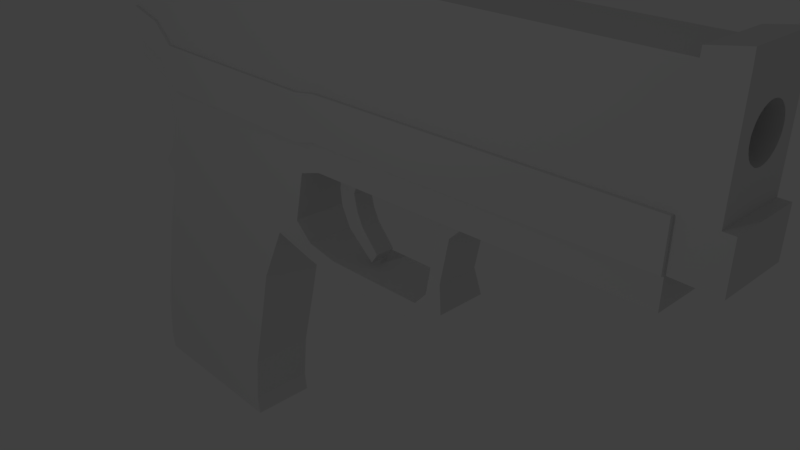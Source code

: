 # Source: gun1.blend  (saved by Blender 2.79.0; exported with 4.5.12 LTS)
import bpy
from mathutils import Matrix  # noqa: F401  (used for matrix-valued properties, if any)

bpy.ops.wm.read_factory_settings(use_empty=True)
scene = bpy.context.scene
scene.name = 'Scene'

# ---- collections
col_collection_1 = bpy.data.collections.new('Collection 1'); scene.collection.children.link(col_collection_1)

# ---- world
world_world = bpy.data.worlds.new('World'); scene.world = world_world
world_world.color = (0.05088, 0.05088, 0.05088)
world_world.use_sun_shadow = False
world_world.sun_shadow_jitter_overblur = 0.0
world_world.cycles.sampling_method = 'MANUAL'

# ---- cameras
cam_camera = bpy.data.cameras.new('Camera')
cam_camera.clip_end = 100.0
cam_camera.lens = 35.0
cam_camera.sensor_width = 32.0
cam_camera.sensor_height = 18.0
cam_camera.ortho_scale = 7.314
cam_camera.dof.focus_distance = 0.0
cam_camera.dof.aperture_fstop = 128.0

# ---- lights
light_lamp = bpy.data.lights.new('Lamp', 'POINT')
light_lamp.transmission_factor = 0.0
light_lamp.cutoff_distance = 30.0
light_lamp.energy = 100.0
light_lamp.shadow_buffer_clip_start = 1.001
light_lamp.shadow_soft_size = 0.1
light_lamp.shadow_maximum_resolution = 0.006
light_lamp.use_absolute_resolution = True

# ---- meshes
me_cube_001 = bpy.data.meshes.new('Cube.001')
me_cube_001.from_pydata([(6.298, 0.2837, 5.489), (6.298, 0.2782, 5.433), (6.298, 0.2621, 5.38), (6.298, 0.2359, 5.331), (6.298, 0.2006, 5.288), (6.298, 0.1576, 5.253), (6.298, 0.1086, 5.227), (6.298, 0.05535, 5.21), (6.298, -4.554e-07, 5.205), (6.298, -0.05535, 5.21), (6.298, -0.1086, 5.227), (6.298, -0.1576, 5.253), (6.298, -0.2006, 5.288), (6.298, -0.2359, 5.331), (6.298, -0.2621, 5.38), (6.298, -0.2782, 5.433), (6.298, -0.2837, 5.489), (6.298, -0.2782, 5.544), (6.298, -0.2621, 5.597), (6.298, -0.2359, 5.646), (6.298, -0.2006, 5.689), (6.298, -0.1576, 5.725), (6.298, -0.1086, 5.751), (6.298, -0.05535, 5.767), (6.298, -2.029e-07, 5.772), (6.298, 0.05535, 5.767), (6.298, 0.1086, 5.751), (6.298, 0.1576, 5.725), (6.298, 0.2006, 5.689), (6.298, 0.2359, 5.646), (6.298, 0.2621, 5.597), (6.298, 0.2782, 5.544), (2.526, 0.4693, 2.871), (2.526, -0.4693, 2.871), (-0.3819, 0.4693, 2.871), (-0.3819, -0.4693, 2.871), (-0.2207, -0.4693, 3.587), (-0.2207, 0.4693, 3.587), (2.687, -0.4693, 3.586), (2.687, 0.4693, 3.586), (-0.2207, -0.4693, 6.111), (-0.2207, 0.4693, 6.111), (2.687, -0.4693, 6.111), (2.687, 0.4693, 6.111), (3.031, -0.4693, 3.695), (3.031, 0.4693, 3.695), (3.048, -0.4693, 6.101), (3.048, 0.4693, 6.101), (7.734, -0.4693, 3.836), (7.734, 0.4693, 3.836), (7.752, -0.4693, 6.095), (7.752, 0.4693, 6.095), (-1.083, -0.4693, 4.328), (-1.083, 0.4693, 4.328), (-1.083, -0.4693, 6.111), (-1.083, 0.4693, 6.111), (-0.4673, -0.4693, 4.088), (-0.4673, 0.4693, 4.088), (-0.6519, -0.4693, 6.111), (-0.6519, 0.4693, 6.111), (-0.5995, -0.4693, 2.564), (-0.5995, 0.4693, 2.564), (2.117, -0.4693, 2.543), (2.117, 0.4693, 2.543), (-0.8991, -0.4693, 1.684), (-0.8991, 0.4693, 1.684), (1.706, -0.4693, 1.694), (1.706, 0.4693, 1.694), (-1.067, -0.4693, 0.9847), (-1.067, 0.4693, 0.9847), (1.538, -0.4693, 0.9943), (1.538, 0.4693, 0.9943), (-1.326, -0.4693, -0.01579), (-1.326, 0.4693, -0.01579), (1.28, -0.4693, -0.006185), (1.28, 0.4693, -0.006185), (-1.41, -0.4693, -0.7504), (-1.41, 0.4693, -0.7504), (1.196, -0.4693, -0.7408), (1.196, 0.4693, -0.7408), (-1.375, -0.4693, -1.023), (-1.375, 0.4693, -1.023), (1.231, -0.4693, -1.014), (1.231, 0.4693, -1.014), (-0.2207, 0.4693, 4.011), (-0.2207, -0.4693, 4.011), (2.687, -0.4693, 4.011), (2.687, 0.4693, 4.011), (3.034, -0.4693, 4.1), (3.034, 0.4693, 4.1), (7.737, -0.4693, 4.216), (7.737, 0.4693, 4.216), (-1.083, 0.4693, 4.628), (-1.083, -0.4693, 4.628), (-0.4984, 0.4693, 4.429), (-0.4984, -0.4693, 4.429), (-0.2207, 0.4693, 4.655), (2.687, -0.4693, 4.654), (3.038, -0.4693, 4.713), (7.742, -0.4693, 4.792), (-1.083, 0.4693, 5.082), (-0.5454, 0.4693, 4.944), (-0.2207, -0.4693, 4.655), (2.687, 0.4693, 4.654), (3.038, 0.4693, 4.713), (7.742, 0.4693, 4.792), (-1.083, -0.4693, 5.082), (-0.5454, -0.4693, 4.944), (8.172, -0.4693, 6.092), (8.172, 0.4693, 6.092), (8.157, -0.4693, 4.213), (8.157, 0.4693, 4.213), (8.161, -0.4693, 4.789), (8.161, 0.4693, 4.789), (8.29, -0.4693, 4.212), (8.29, 0.4693, 4.212), (8.294, -0.4693, 4.788), (8.294, 0.4693, 4.788), (2.636, 0.3778, 2.308), (2.636, -0.3778, 2.308), (2.668, -0.3778, 2.555), (2.668, 0.3778, 2.555), (3.106, 0.3778, 2.224), (3.106, -0.3778, 2.224), (3.139, -0.3778, 2.471), (3.139, 0.3778, 2.471), (4.715, 0.3778, 2.28), (4.715, -0.3778, 2.28), (4.636, -0.3778, 2.516), (4.636, 0.3778, 2.516), (5.016, 0.3509, 2.504), (5.016, -0.3374, 2.504), (4.772, -0.3374, 2.678), (4.772, 0.3509, 2.678), (4.947, 0.292, 2.863), (4.947, -0.292, 2.863), (4.79, -0.292, 2.974), (4.79, 0.292, 2.974), (5.074, 0.292, 3.496), (5.074, -0.292, 3.496), (4.881, -0.292, 3.499), (4.881, 0.292, 3.499), (5.303, 0.292, 3.723), (5.303, -0.292, 3.723), (4.652, -0.292, 3.726), (4.652, 0.292, 3.726), (5.334, -0.4693, 3.764), (5.351, -0.4693, 6.098), (5.334, 0.4693, 3.764), (5.351, 0.4693, 6.098), (5.337, 0.4693, 4.157), (5.337, -0.4693, 4.157), (5.341, -0.4693, 4.752), (5.341, 0.4693, 4.752), (4.635, -0.4693, 6.099), (4.618, -0.4693, 3.743), (4.618, 0.4693, 3.743), (4.635, 0.4693, 6.099), (4.621, 0.4693, 4.139), (4.621, -0.4693, 4.139), (4.625, -0.4693, 4.739), (4.625, 0.4693, 4.739), (3.427, -0.4693, 6.101), (3.41, -0.4693, 3.706), (3.41, 0.4693, 3.706), (3.427, 0.4693, 6.101), (3.413, 0.4693, 4.109), (3.413, -0.4693, 4.109), (3.417, -0.4693, 4.719), (3.417, 0.4693, 4.719), (3.062, -0.1369, 3.622), (3.062, 0.1369, 3.622), (3.389, -0.1369, 3.634), (3.389, 0.1369, 3.634), (3.031, -0.1369, 3.393), (3.031, 0.1369, 3.393), (3.298, -0.1369, 3.404), (3.298, 0.1369, 3.404), (3.064, -0.1369, 3.159), (3.064, 0.1369, 3.159), (3.354, -0.1369, 3.17), (3.354, 0.1369, 3.17), (3.202, -0.1369, 2.889), (3.202, 0.1369, 2.889), (3.447, -0.1369, 2.985), (3.447, 0.1369, 2.985), (3.611, -0.1369, 2.552), (3.611, 0.1369, 2.552), (3.71, -0.1369, 2.698), (3.71, 0.1369, 2.698), (7.756, -0.4693, 6.195), (7.756, 0.4693, 6.195), (8.17, -0.4693, 6.262), (8.17, 0.4693, 6.262), (-0.3759, -0.4693, 6.354), (-0.3759, 0.4693, 6.354), (-0.5454, -0.4693, 6.354), (-0.5454, 0.4693, 6.354), (-0.5627, 0.4693, 3.017), (-0.5627, -0.4693, 3.017), (-0.4015, -0.4693, 3.546), (-0.4015, 0.4693, 3.546), (-0.4265, -0.4693, 3.791), (-0.4265, 0.4693, 3.791), (-0.786, -0.4693, 2.739), (-0.786, 0.4693, 2.739), (-0.2207, -0.5193, 4.011), (2.687, -0.5193, 4.011), (3.034, -0.5193, 4.1), (7.737, -0.5193, 4.216), (-1.083, -0.5193, 4.628), (-0.4984, -0.5193, 4.429), (2.687, -0.5193, 4.654), (3.038, -0.5193, 4.713), (7.742, -0.5193, 4.792), (-0.2207, -0.5193, 4.655), (-1.083, -0.5193, 5.082), (-0.5454, -0.5193, 4.944), (5.337, -0.5193, 4.157), (5.341, -0.5193, 4.752), (4.621, -0.5193, 4.139), (4.625, -0.5193, 4.739), (3.413, -0.5193, 4.109), (3.417, -0.5193, 4.719), (-0.2207, 0.5193, 4.011), (2.687, 0.5193, 4.011), (3.034, 0.5193, 4.1), (7.737, 0.5193, 4.216), (-1.083, 0.5193, 4.628), (-0.4984, 0.5193, 4.429), (-0.2207, 0.5193, 4.655), (-1.083, 0.5193, 5.082), (-0.5454, 0.5193, 4.944), (2.687, 0.5193, 4.654), (3.038, 0.5193, 4.713), (7.742, 0.5193, 4.792), (5.337, 0.5193, 4.157), (5.341, 0.5193, 4.752), (4.621, 0.5193, 4.139), (4.625, 0.5193, 4.739), (3.413, 0.5193, 4.109), (3.417, 0.5193, 4.719), (8.167, -0.2782, 5.544), (8.167, 0.2837, 5.489), (8.167, 0.2782, 5.544), (8.168, 0.2006, 5.689), (8.168, 0.2359, 5.646), (8.168, 0.2621, 5.597), (8.168, -0.2621, 5.597), (8.168, -0.2359, 5.646), (8.169, -0.1576, 5.725), (8.168, -0.2006, 5.689), (8.169, -0.1086, 5.751), (8.169, -0.05535, 5.767), (8.169, 4.86e-08, 5.772), (8.169, 0.05535, 5.767), (8.169, 0.1086, 5.751), (8.169, 0.1576, 5.725), (8.165, 0.2006, 5.288), (8.166, 0.2359, 5.331), (8.166, 0.2782, 5.433), (8.166, 0.2621, 5.38), (8.165, 0.1576, 5.253), (8.165, 0.1086, 5.227), (8.165, -0.05535, 5.21), (8.165, 0.05535, 5.21), (8.165, -0.2006, 5.288), (8.166, -0.2359, 5.331), (8.166, -0.2782, 5.433), (8.166, -0.2621, 5.38), (8.165, -0.1576, 5.253), (8.165, -2.045e-07, 5.205), (8.167, -0.2837, 5.489), (8.165, -0.1086, 5.227), (0.3449, -0.4693, 3.587), (0.3449, 0.4693, 3.587), (0.1837, 0.4693, 2.871), (0.1837, -0.4693, 2.871), (0.3449, -0.4693, 6.111), (0.3449, 0.4693, 6.111), (0.1144, 0.4693, 2.558), (0.1144, -0.4693, 2.558), (-0.3922, 0.4693, 1.686), (-0.3922, -0.4693, 1.686), (-0.5601, 0.4693, 0.9865), (-0.5601, -0.4693, 0.9865), (-0.819, 0.4693, -0.01392), (-0.819, -0.4693, -0.01392), (-0.9029, 0.4693, -0.7485), (-0.9029, -0.4693, -0.7485), (-0.868, 0.4693, -1.021), (-0.868, -0.4693, -1.021), (0.3449, -0.4693, 4.011), (0.3449, 0.4693, 4.011), (0.3449, -0.4693, 4.654), (0.3449, 0.4693, 4.654), (0.3449, -0.5193, 4.011), (0.3449, -0.5193, 4.654), (0.3449, 0.5193, 4.011), (0.3449, 0.5193, 4.654), (2.036, 0.4693, 3.586), (1.875, 0.4693, 2.871), (2.036, 0.4693, 6.111), (1.375, 0.4693, 2.549), (1.123, 0.4693, 1.692), (0.9555, 0.4693, 0.9921), (0.6966, 0.4693, -0.008335), (0.6127, 0.4693, -0.7429), (0.6476, 0.4693, -1.016), (2.036, 0.4693, 4.011), (2.036, 0.4693, 4.654), (2.036, 0.5193, 4.011), (2.036, 0.5193, 4.654), (2.036, -0.4693, 3.586), (1.875, -0.4693, 2.871), (2.036, -0.4693, 6.111), (1.375, -0.4693, 2.549), (1.123, -0.4693, 1.692), (0.9555, -0.4693, 0.9921), (0.6966, -0.4693, -0.008335), (0.6127, -0.4693, -0.7429), (0.6476, -0.4693, -1.016), (2.036, -0.4693, 4.011), (2.036, -0.4693, 4.654), (2.036, -0.5193, 4.011), (2.036, -0.5193, 4.654)], [], [(0, 1, 260, 243), (1, 2, 261, 260), (2, 3, 259, 261), (3, 4, 258, 259), (4, 5, 262, 258), (5, 6, 263, 262), (6, 7, 265, 263), (7, 8, 271, 265), (8, 9, 264, 271), (9, 10, 273, 264), (10, 11, 270, 273), (11, 12, 266, 270), (12, 13, 267, 266), (13, 14, 269, 267), (14, 15, 268, 269), (15, 16, 272, 268), (16, 17, 242, 272), (17, 18, 248, 242), (18, 19, 249, 248), (19, 20, 251, 249), (20, 21, 250, 251), (21, 22, 252, 250), (22, 23, 253, 252), (23, 24, 254, 253), (24, 25, 255, 254), (25, 26, 256, 255), (26, 27, 257, 256), (27, 28, 245, 257), (28, 29, 246, 245), (29, 30, 247, 246), (30, 31, 244, 247), (31, 0, 243, 244), (0, 31, 30, 29, 28, 27, 26, 25, 24, 23, 22, 21, 20, 19, 18, 17, 16, 15, 14, 13, 12, 11, 10, 9, 8, 7, 6, 5, 4, 3, 2, 1), (56, 57, 203, 202), (301, 32, 63, 303), (300, 39, 32, 301), (35, 36, 200, 199), (39, 38, 33, 32), (274, 36, 35, 277), (57, 56, 52, 53), (38, 39, 45, 44), (310, 302, 43, 103), (294, 278, 40, 102), (151, 146, 48, 90), (86, 38, 44, 88), (43, 42, 46, 47), (103, 43, 47, 104), (105, 51, 109, 113), (146, 148, 49, 48), (153, 149, 51, 105), (149, 147, 50, 51), (106, 54, 55, 100), (107, 58, 54, 106), (94, 57, 53, 92), (58, 59, 55, 54), (40, 41, 195, 194), (84, 37, 57, 94), (102, 40, 58, 107), (61, 60, 204, 205), (279, 41, 40, 278), (277, 35, 60, 281), (60, 61, 65, 64), (63, 62, 66, 67), (303, 63, 67, 304), (281, 60, 64, 283), (67, 66, 70, 71), (304, 67, 71, 305), (283, 64, 68, 285), (64, 65, 69, 68), (305, 71, 75, 306), (285, 68, 72, 287), (68, 69, 73, 72), (71, 70, 74, 75), (287, 72, 76, 289), (72, 73, 77, 76), (75, 74, 78, 79), (306, 75, 79, 307), (79, 78, 82, 83), (307, 79, 83, 308), (289, 76, 80, 291), (76, 77, 81, 80), (308, 83, 82, 321), (36, 85, 95, 56), (161, 153, 237, 239), (89, 87, 225, 226), (56, 95, 93, 52), (52, 93, 92, 53), (148, 150, 91, 49), (49, 91, 90, 48), (39, 87, 89, 45), (160, 168, 223, 221), (274, 292, 85, 36), (300, 309, 87, 39), (147, 152, 99, 50), (42, 97, 98, 46), (59, 101, 100, 55), (41, 96, 101, 59), (86, 88, 208, 207), (90, 99, 214, 209), (93, 106, 100, 92), (104, 169, 241, 234), (51, 50, 190, 191), (158, 166, 240, 238), (95, 85, 206, 211), (310, 103, 233, 312), (113, 109, 243, 260, 261, 259, 258, 262, 263, 265, 271, 264, 273, 270, 266, 267, 269, 268, 272, 108, 112), (113, 112, 116, 117), (50, 99, 112, 108), (91, 105, 113, 111), (90, 91, 111, 110), (99, 90, 110, 112), (115, 117, 116, 114), (112, 110, 114, 116), (111, 113, 117, 115), (110, 111, 115, 114), (32, 33, 120, 121), (33, 62, 119, 120), (63, 32, 121, 118), (62, 63, 118, 119), (120, 119, 123, 124), (119, 118, 122, 123), (118, 121, 125, 122), (121, 120, 124, 125), (124, 123, 127, 128), (125, 124, 128, 129), (123, 122, 126, 127), (122, 125, 129, 126), (127, 126, 130, 131), (126, 129, 133, 130), (128, 127, 131, 132), (129, 128, 132, 133), (132, 131, 135, 136), (133, 132, 136, 137), (131, 130, 134, 135), (130, 133, 137, 134), (137, 136, 140, 141), (135, 134, 138, 139), (134, 137, 141, 138), (136, 135, 139, 140), (139, 138, 142, 143), (138, 141, 145, 142), (140, 139, 143, 144), (141, 140, 144, 145), (150, 158, 238, 236), (154, 160, 152, 147), (167, 159, 220, 222), (156, 158, 150, 148), (157, 154, 147, 149), (161, 157, 149, 153), (155, 156, 148, 146), (159, 155, 146, 151), (167, 163, 155, 159), (163, 164, 156, 155), (169, 165, 157, 161), (165, 162, 154, 157), (164, 166, 158, 156), (152, 160, 221, 219), (162, 168, 160, 154), (91, 150, 236, 227), (155, 144, 143, 146), (142, 148, 146, 143), (145, 156, 148, 142), (156, 145, 144, 155), (101, 96, 230, 232), (46, 98, 168, 162), (107, 106, 216, 217), (45, 89, 166, 164), (47, 46, 162, 165), (104, 47, 165, 169), (44, 45, 171, 170), (88, 44, 163, 167), (172, 170, 174, 176), (45, 164, 173, 171), (164, 163, 172, 173), (163, 44, 170, 172), (175, 177, 181, 179), (171, 173, 177, 175), (170, 171, 175, 174), (173, 172, 176, 177), (181, 180, 184, 185), (174, 175, 179, 178), (177, 176, 180, 181), (176, 174, 178, 180), (183, 185, 189, 187), (180, 178, 182, 184), (179, 181, 185, 183), (178, 179, 183, 182), (186, 187, 189, 188), (182, 183, 187, 186), (185, 184, 188, 189), (184, 182, 186, 188), (191, 190, 192, 193), (108, 109, 193, 192), (50, 108, 192, 190), (109, 51, 191, 193), (194, 195, 197, 196), (41, 59, 197, 195), (59, 58, 196, 197), (58, 40, 194, 196), (199, 198, 205, 204), (200, 201, 198, 199), (201, 200, 202, 203), (34, 61, 205, 198), (57, 37, 201, 203), (60, 35, 199, 204), (36, 56, 202, 200), (37, 34, 198, 201), (212, 207, 208, 213), (219, 218, 209, 214), (206, 215, 217, 211), (211, 217, 216, 210), (296, 297, 215, 206), (221, 220, 218, 219), (223, 222, 220, 221), (213, 208, 222, 223), (151, 90, 209, 218), (99, 152, 219, 214), (322, 86, 207, 324), (98, 97, 212, 213), (93, 95, 211, 210), (106, 93, 210, 216), (294, 102, 215, 297), (88, 167, 222, 208), (102, 107, 217, 215), (168, 98, 213, 223), (159, 151, 218, 220), (230, 224, 229, 232), (232, 229, 228, 231), (236, 237, 235, 227), (225, 233, 234, 226), (311, 312, 233, 225), (238, 239, 237, 236), (240, 241, 239, 238), (226, 234, 241, 240), (84, 94, 229, 224), (92, 100, 231, 228), (153, 105, 235, 237), (169, 161, 239, 241), (94, 92, 228, 229), (105, 91, 227, 235), (103, 104, 234, 233), (293, 84, 224, 298), (100, 101, 232, 231), (166, 89, 226, 240), (108, 272, 242, 248, 249, 251, 250, 252, 253, 254, 255, 256, 257, 245, 246, 247, 244, 243, 109), (309, 293, 298, 311), (224, 230, 299, 298), (323, 294, 297, 325), (85, 292, 296, 206), (324, 325, 297, 296), (96, 295, 299, 230), (37, 84, 293, 275), (313, 322, 292, 274), (81, 290, 291, 80), (320, 289, 291, 321), (77, 288, 290, 81), (73, 286, 288, 77), (319, 287, 289, 320), (318, 285, 287, 319), (69, 284, 286, 73), (317, 283, 285, 318), (65, 282, 284, 69), (316, 281, 283, 317), (61, 280, 282, 65), (314, 277, 281, 316), (302, 279, 278, 315), (323, 315, 278, 294), (96, 41, 279, 295), (313, 274, 277, 314), (37, 275, 276, 34), (34, 276, 280, 61), (38, 313, 314, 33), (97, 42, 315, 323), (43, 302, 315, 42), (33, 314, 316, 62), (62, 316, 317, 66), (66, 317, 318, 70), (70, 318, 319, 74), (74, 319, 320, 78), (78, 320, 321, 82), (38, 86, 322, 313), (207, 212, 325, 324), (97, 323, 325, 212), (87, 309, 311, 225), (298, 299, 312, 311), (292, 322, 324, 296), (295, 310, 312, 299), (275, 293, 309, 300), (290, 308, 321, 291), (288, 307, 308, 290), (286, 306, 307, 288), (284, 305, 306, 286), (282, 304, 305, 284), (280, 303, 304, 282), (295, 279, 302, 310), (275, 300, 301, 276), (276, 301, 303, 280)])
me_cube_001.use_remesh_preserve_volume = False
me_cube_001.use_remesh_preserve_attributes = False
me_cube_001.use_mirror_vertex_groups = False
me_cube_001.update()

# ---- objects
ob_cube = bpy.data.objects.new('Cube', me_cube_001)
ob_lamp = bpy.data.objects.new('Lamp', light_lamp)
ob_camera = bpy.data.objects.new('Camera', cam_camera)

# ---- transforms, parenting, visibility, modifiers, constraints
ob_cube.location = (-3.405, 3.424e-07, -2.549)
ob_cube.lineart.crease_threshold = 0.0
_vg = ob_cube.vertex_groups.new(name='gun_top')
_vg = ob_cube.vertex_groups.new(name='gun_bottom')
_vg = ob_cube.vertex_groups.new(name='gun_grip')
ob_lamp.location = (0.8558, -11.89, 5.904)
ob_lamp.rotation_euler = (0.6503, 0.05522, 1.866)
ob_lamp.lock_rotations_4d = False
ob_lamp.empty_display_type = 'ARROWS'
ob_lamp.color = (0.0, 0.0, 0.0, 0.0)
ob_lamp.lineart.crease_threshold = 0.0
ob_camera.location = (7.481, -6.508, 5.344)
ob_camera.rotation_euler = (1.109, 0.0, 0.8149)
ob_camera.lock_rotations_4d = False
ob_camera.empty_display_type = 'ARROWS'
ob_camera.color = (0.0, 0.0, 0.0, 0.0)
ob_camera.display_type = 'WIRE'
ob_camera.lineart.crease_threshold = 0.0

# ---- collection membership
col_collection_1.objects.link(ob_cube)
col_collection_1.objects.link(ob_lamp)
col_collection_1.objects.link(ob_camera)

# ---- scene / render settings (as saved in the file)
scene.camera = ob_camera
scene.frame_start = 1; scene.frame_end = 250; scene.frame_set(1)
scene.render.engine = 'BLENDER_EEVEE_NEXT'
scene.render.resolution_percentage = 50
scene.render.dither_intensity = 0.0
scene.cycles.use_denoising = False
scene.cycles.samples = 128
scene.cycles.sampling_pattern = 'TABULATED_SOBOL'
scene.cycles.use_adaptive_sampling = False
scene.cycles.use_light_tree = False
scene.cycles.blur_glossy = 0.0
scene.cycles.sample_clamp_indirect = 0.0
scene.view_settings.view_transform = 'Standard'
bpy.context.view_layer.update()
